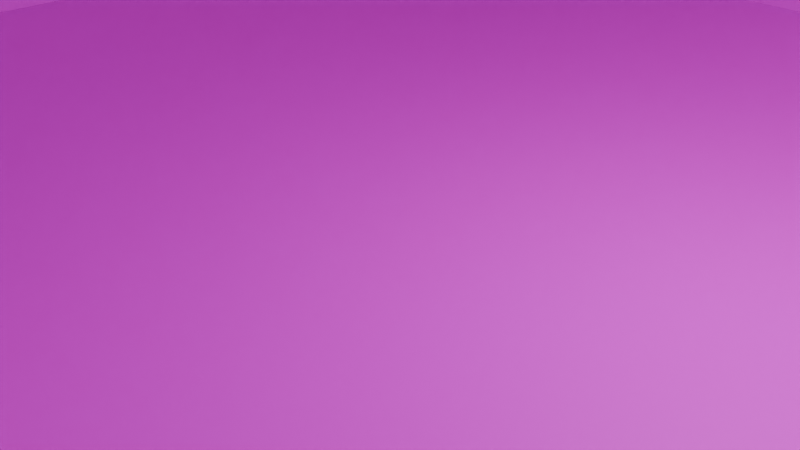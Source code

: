 # Source: untitled.blend  (saved by Blender 4.0.36; exported with 4.5.12 LTS)
import bpy
from mathutils import Matrix  # noqa: F401  (used for matrix-valued properties, if any)

bpy.ops.wm.read_factory_settings(use_empty=True)
scene = bpy.context.scene
scene.name = 'Scene'

# ---- collections
col_collection = bpy.data.collections.new('Collection'); scene.collection.children.link(col_collection)

# ---- images (referenced by path relative to the original .blend; pixels are not part of the script)
import os
ASSET_DIR = os.environ.get("B2B_ASSET_DIR", "")  # directory of the original .blend (textures are referenced by path, not embedded)
HERE = os.path.dirname(os.path.abspath(__file__))  # packed textures are extracted next to this script under _unpacked/

def load_image(name, relpath, width, height, colorspace="sRGB"):
    """Load a texture the original file referenced (path relative to the .blend, or extracted next to this script)."""
    p = next((c for c in (os.path.join(HERE, relpath), os.path.join(ASSET_DIR, relpath)) if relpath and os.path.exists(c)), "")
    if p:
        img = bpy.data.images.load(p, check_existing=True)
        img.name = name
    else:  # same state as the original file: an image datablock whose file is absent (Cycles renders it pink)
        img = bpy.data.images.new(name, width, height)
        img.source = "FILE"
        img.filepath = "//" + (relpath or name)
    img.colorspace_settings.name = colorspace
    return img
img_ground_png = load_image('ground.png', 'ground.png', 1024, 1024, 'sRGB')
img_ground_png_002 = load_image('ground.png.002', 'ground.png', 1024, 1024, 'sRGB')
img_ground_png_003 = load_image('ground.png.003', 'ground.png', 1024, 1024, 'sRGB')
img_ground_png_004 = load_image('ground.png.004', 'ground.png', 1024, 1024, 'sRGB')
img_ground_png_005 = load_image('ground.png.005', 'ground.png', 1024, 1024, 'sRGB')

# ---- materials (node trees are filled in below, after node groups)
mat_material_005 = bpy.data.materials.new('Material.005')
mat_material_005.use_transparent_shadow = False
mat_material_006 = bpy.data.materials.new('Material.006')
mat_material_006.use_transparent_shadow = False
mat_material_007 = bpy.data.materials.new('Material.007')
mat_material_007.use_transparent_shadow = False
mat_material_008 = bpy.data.materials.new('Material.008')
mat_material_008.use_transparent_shadow = False
mat_material_009 = bpy.data.materials.new('Material.009')
mat_material_009.use_transparent_shadow = False

# ---- material node trees
mat_material_005.use_nodes = True; mat_material_005.node_tree.nodes.clear()
_N = mat_material_005.node_tree.nodes; _L = mat_material_005.node_tree.links
n0 = _N.new('ShaderNodeBsdfPrincipled'); n0.name = 'Principled BSDF'; n0.location = (10, 300)
n0.inputs[3].default_value = 1.45
n1 = _N.new('ShaderNodeOutputMaterial'); n1.name = 'Material Output'; n1.location = (300, 300)
n2 = _N.new('ShaderNodeTexImage'); n2.name = 'Image Texture'; n2.location = (-280, 280)
n2.image = img_ground_png
_L.new(n0.outputs[0], n1.inputs[0])
_L.new(n2.outputs[0], n0.inputs[0])
n1.is_active_output = True
mat_material_006.use_nodes = True; mat_material_006.node_tree.nodes.clear()
_N = mat_material_006.node_tree.nodes; _L = mat_material_006.node_tree.links
n0 = _N.new('ShaderNodeBsdfPrincipled'); n0.name = 'Principled BSDF'; n0.location = (10, 300)
n0.inputs[3].default_value = 1.45
n1 = _N.new('ShaderNodeOutputMaterial'); n1.name = 'Material Output'; n1.location = (300, 300)
n2 = _N.new('ShaderNodeTexImage'); n2.name = 'Image Texture'; n2.location = (-280, 280)
n2.image = img_ground_png_002
_L.new(n0.outputs[0], n1.inputs[0])
_L.new(n2.outputs[0], n0.inputs[0])
n1.is_active_output = True
mat_material_007.use_nodes = True; mat_material_007.node_tree.nodes.clear()
_N = mat_material_007.node_tree.nodes; _L = mat_material_007.node_tree.links
n0 = _N.new('ShaderNodeBsdfPrincipled'); n0.name = 'Principled BSDF'; n0.location = (10, 300)
n0.inputs[3].default_value = 1.45
n1 = _N.new('ShaderNodeOutputMaterial'); n1.name = 'Material Output'; n1.location = (300, 300)
n2 = _N.new('ShaderNodeTexImage'); n2.name = 'Image Texture'; n2.location = (-280, 280)
n2.image = img_ground_png_003
_L.new(n0.outputs[0], n1.inputs[0])
_L.new(n2.outputs[0], n0.inputs[0])
n1.is_active_output = True
mat_material_008.use_nodes = True; mat_material_008.node_tree.nodes.clear()
_N = mat_material_008.node_tree.nodes; _L = mat_material_008.node_tree.links
n0 = _N.new('ShaderNodeBsdfPrincipled'); n0.name = 'Principled BSDF'; n0.location = (10, 300)
n0.inputs[3].default_value = 1.45
n1 = _N.new('ShaderNodeOutputMaterial'); n1.name = 'Material Output'; n1.location = (300, 300)
n2 = _N.new('ShaderNodeTexImage'); n2.name = 'Image Texture'; n2.location = (-280, 280)
n2.image = img_ground_png_004
_L.new(n0.outputs[0], n1.inputs[0])
_L.new(n2.outputs[0], n0.inputs[0])
n1.is_active_output = True
mat_material_009.use_nodes = True; mat_material_009.node_tree.nodes.clear()
_N = mat_material_009.node_tree.nodes; _L = mat_material_009.node_tree.links
n0 = _N.new('ShaderNodeBsdfPrincipled'); n0.name = 'Principled BSDF'; n0.location = (10, 300)
n0.inputs[3].default_value = 1.45
n1 = _N.new('ShaderNodeOutputMaterial'); n1.name = 'Material Output'; n1.location = (300, 300)
n2 = _N.new('ShaderNodeTexImage'); n2.name = 'Image Texture'; n2.location = (-280, 280)
n2.image = img_ground_png_005
_L.new(n0.outputs[0], n1.inputs[0])
_L.new(n2.outputs[0], n0.inputs[0])
n1.is_active_output = True

# ---- world
world_world = bpy.data.worlds.new('World'); scene.world = world_world
world_world.use_nodes = True; world_world.node_tree.nodes.clear()
_N = world_world.node_tree.nodes; _L = world_world.node_tree.links
n0 = _N.new('ShaderNodeOutputWorld'); n0.name = 'World Output'; n0.location = (300, 300)
n1 = _N.new('ShaderNodeBackground'); n1.name = 'Background'; n1.location = (10, 300)
n1.inputs[0].default_value = (0.05088, 0.05088, 0.05088, 1.0)
_L.new(n1.outputs[0], n0.inputs[0])
n0.is_active_output = True
world_world.color = (0.05088, 0.05088, 0.05088)
world_world.use_sun_shadow = False
world_world.sun_shadow_jitter_overblur = 0.0

# ---- cameras
cam_camera = bpy.data.cameras.new('Camera')
cam_camera.clip_end = 100.0
cam_camera.ortho_scale = 7.314

# ---- lights
light_light = bpy.data.lights.new('Light', 'POINT')
light_light.transmission_factor = 0.0
light_light.use_soft_falloff = False
light_light.energy = 1000.0
light_light.shadow_soft_size = 0.1
light_light.shadow_maximum_resolution = 0.006
light_light.use_absolute_resolution = True

# ---- meshes
me_plane = bpy.data.meshes.new('Plane')
me_plane.from_pydata([(-1.0, -1.0, 0.0), (1.0, -1.0, 0.0), (-1.0, 1.0, 0.0), (1.0, 1.0, 0.0)], [], [(1, 2, 0), (1, 3, 2)])
_uv = me_plane.uv_layers.new(name='UVMap')
_uv.uv.foreach_set('vector', [1.0, 0.0, 0.0, 1.0, 0.0, 0.0, 1.0, 0.0, 1.0, 1.0, 0.0, 1.0])
me_plane.materials.append(mat_material_005)
me_plane.update()
me_plane_001 = bpy.data.meshes.new('Plane.001')
me_plane_001.from_pydata([(-1.0, -1.0, 0.0), (1.0, -1.0, 0.0), (-1.0, 1.0, 0.0), (1.0, 1.0, 0.0)], [], [(1, 2, 0), (1, 3, 2)])
_uv = me_plane_001.uv_layers.new(name='UVMap')
_uv.uv.foreach_set('vector', [1.0, 0.0, 0.0, 1.0, 0.0, 0.0, 1.0, 0.0, 1.0, 1.0, 0.0, 1.0])
me_plane_001.materials.append(mat_material_006)
me_plane_001.update()
me_plane_002 = bpy.data.meshes.new('Plane.002')
me_plane_002.from_pydata([(-1.0, -1.0, 0.0), (1.0, -1.0, 0.0), (-1.0, 1.0, 0.0), (1.0, 1.0, 0.0)], [], [(1, 2, 0), (1, 3, 2)])
_uv = me_plane_002.uv_layers.new(name='UVMap')
_uv.uv.foreach_set('vector', [1.0, 0.0, 0.0, 1.0, 0.0, 0.0, 1.0, 0.0, 1.0, 1.0, 0.0, 1.0])
me_plane_002.materials.append(mat_material_007)
me_plane_002.update()
me_plane_003 = bpy.data.meshes.new('Plane.003')
me_plane_003.from_pydata([(-1.0, -1.0, 0.0), (1.0, -1.0, 0.0), (-1.0, 1.0, 0.0), (1.0, 1.0, 0.0)], [], [(1, 2, 0), (1, 3, 2)])
_uv = me_plane_003.uv_layers.new(name='UVMap')
_uv.uv.foreach_set('vector', [1.0, 0.0, 0.0, 1.0, 0.0, 0.0, 1.0, 0.0, 1.0, 1.0, 0.0, 1.0])
me_plane_003.materials.append(mat_material_008)
me_plane_003.update()
me_plane_004 = bpy.data.meshes.new('Plane.004')
me_plane_004.from_pydata([(-1.0, -1.0, 0.0), (1.0, -1.0, 0.0), (-1.0, 1.0, 0.0), (1.0, 1.0, 0.0)], [], [(1, 2, 0), (1, 3, 2)])
_uv = me_plane_004.uv_layers.new(name='UVMap')
_uv.uv.foreach_set('vector', [1.0, 0.0, 0.0, 1.0, 0.0, 0.0, 1.0, 0.0, 1.0, 1.0, 0.0, 1.0])
me_plane_004.materials.append(mat_material_009)
me_plane_004.update()

# ---- objects
ob_light = bpy.data.objects.new('Light', light_light)
ob_camera = bpy.data.objects.new('Camera', cam_camera)
ob_plane = bpy.data.objects.new('Plane', me_plane)
ob_plane_001 = bpy.data.objects.new('Plane.001', me_plane_001)
ob_plane_002 = bpy.data.objects.new('Plane.002', me_plane_002)
ob_plane_003 = bpy.data.objects.new('Plane.003', me_plane_003)
ob_plane_004 = bpy.data.objects.new('Plane.004', me_plane_004)

# ---- transforms, parenting, visibility, modifiers, constraints
ob_light.location = (4.076, 1.005, 5.904)
ob_light.rotation_euler = (0.6503, 0.05522, 1.866)
ob_light.lock_rotations_4d = False
ob_light.empty_display_type = 'ARROWS'
ob_light.color = (0.0, 0.0, 0.0, 0.0)
ob_light.lineart.crease_threshold = 0.0
ob_camera.location = (7.359, -6.926, 4.958)
ob_camera.rotation_euler = (1.109, 0.0, 0.8149)
ob_camera.lock_rotations_4d = False
ob_camera.empty_display_type = 'ARROWS'
ob_camera.color = (0.0, 0.0, 0.0, 0.0)
ob_camera.display_type = 'WIRE'
ob_camera.lineart.crease_threshold = 0.0
ob_plane.location = (0.0, 10.0, 10.0)
ob_plane.rotation_euler = (1.571, 1.571, 0.0)
ob_plane.scale = (10.0, 10.0, 1.0)
ob_plane_001.location = (0.0, 0.0, 0.0)
ob_plane_001.scale = (10.0, 10.0, 1.0)
ob_plane_002.location = (0.0, -10.0, 10.0)
ob_plane_002.rotation_euler = (1.571, 1.571, 0.0)
ob_plane_002.scale = (10.0, 10.0, 1.0)
ob_plane_003.location = (10.0, 0.0, 10.0)
ob_plane_003.rotation_euler = (0.0, 1.571, 0.0)
ob_plane_003.scale = (10.0, 10.0, 1.0)
ob_plane_004.location = (-10.0, 0.0, 10.0)
ob_plane_004.rotation_euler = (0.0, 1.571, 0.0)
ob_plane_004.scale = (10.0, 10.0, 1.0)

# ---- collection membership
col_collection.objects.link(ob_light)
col_collection.objects.link(ob_camera)
col_collection.objects.link(ob_plane)
col_collection.objects.link(ob_plane_001)
col_collection.objects.link(ob_plane_002)
col_collection.objects.link(ob_plane_003)
col_collection.objects.link(ob_plane_004)

# ---- scene / render settings (as saved in the file)
scene.camera = ob_camera
scene.frame_start = 1; scene.frame_end = 250; scene.frame_set(1)
scene.render.engine = 'BLENDER_EEVEE_NEXT'
scene.cycles.sampling_pattern = 'TABULATED_SOBOL'
bpy.context.view_layer.update()
